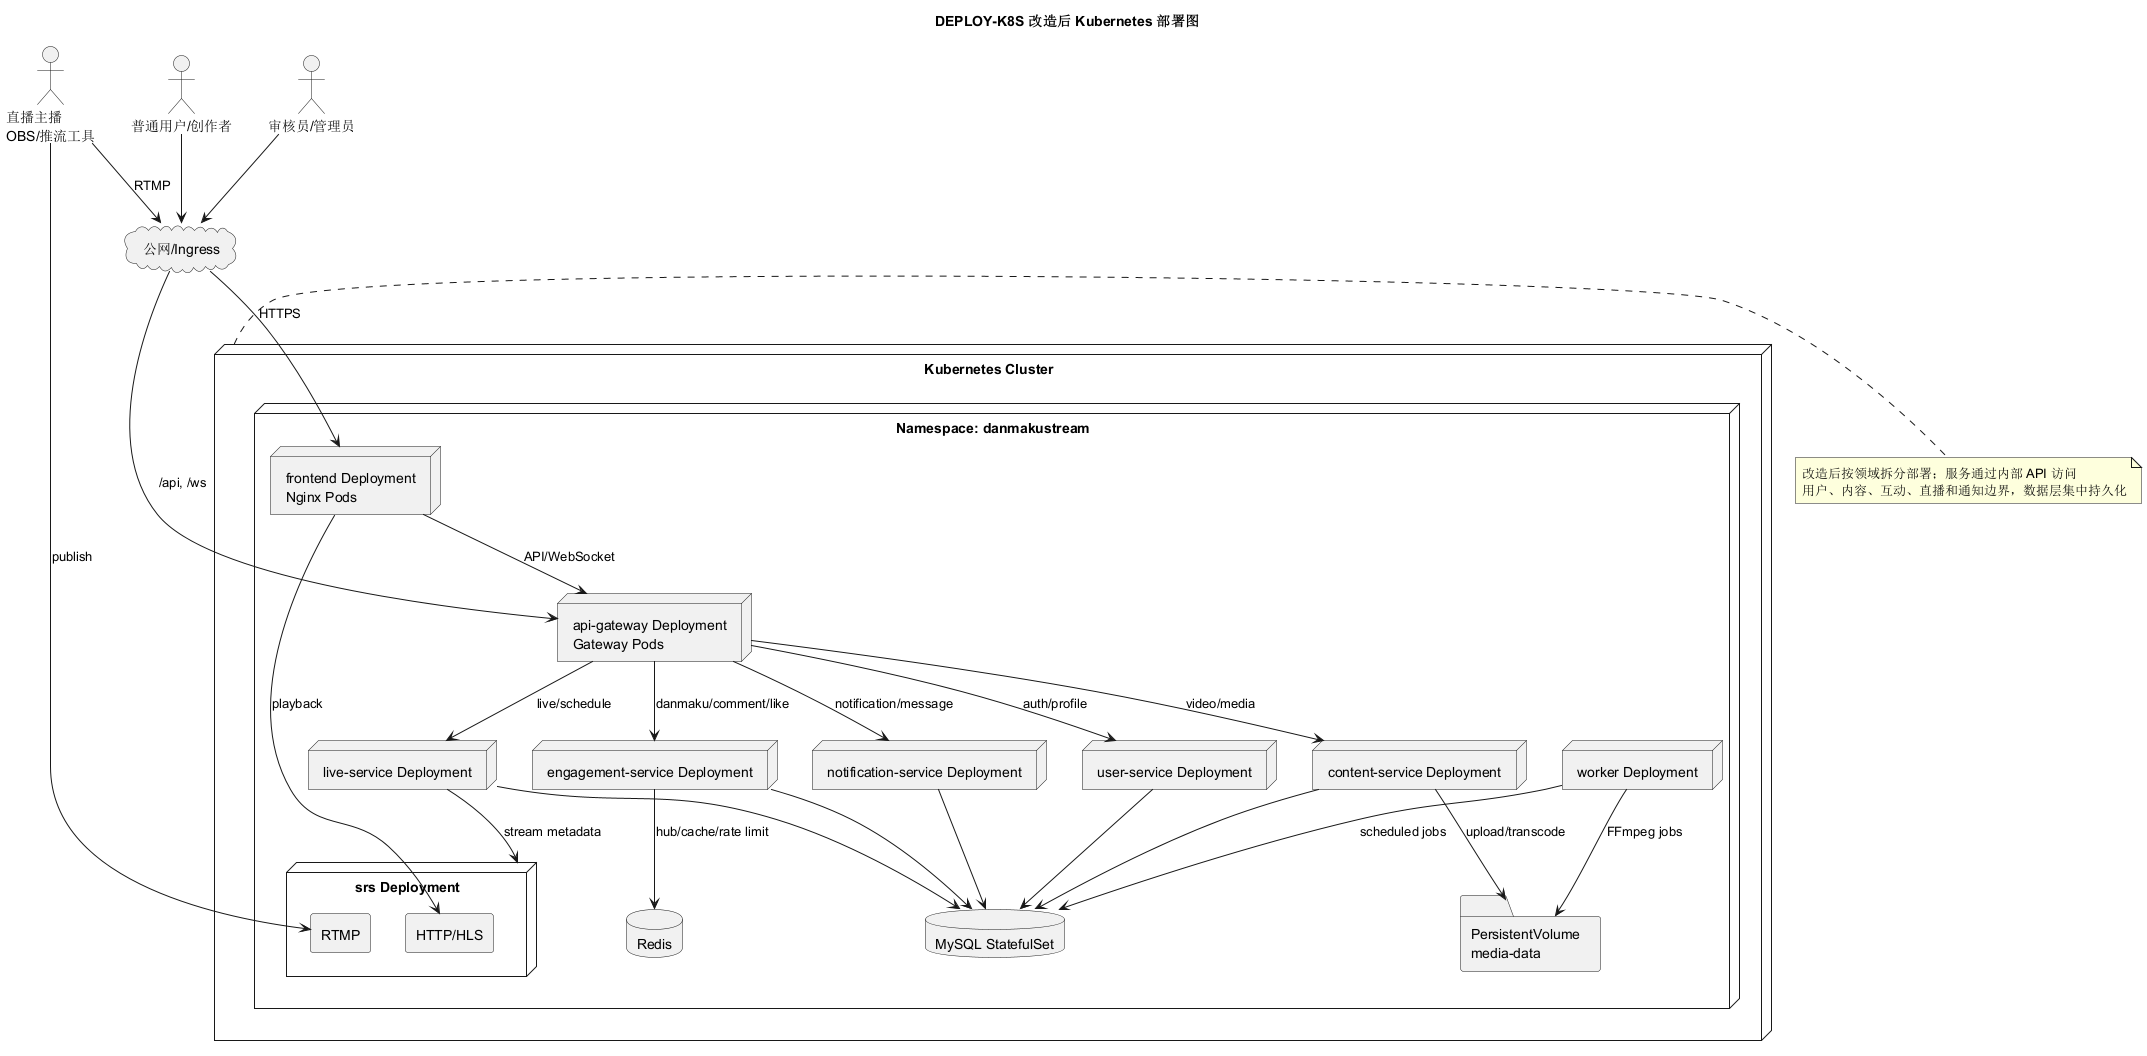

The diagram above was rendered by PlantUML. Its source (embedded in the PNG):
@startuml
title DEPLOY-K8S 改造后 Kubernetes 部署图
skinparam componentStyle rectangle
skinparam shadowing false
actor "普通用户/创作者" as User
actor "审核员/管理员" as Admin
actor "直播主播\nOBS/推流工具" as Streamer
cloud "公网/Ingress" as Ingress
node "Kubernetes Cluster" as Cluster {
  node "Namespace: danmakustream" as NS {
    node "frontend Deployment\nNginx Pods" as Frontend
    node "api-gateway Deployment\nGateway Pods" as Gateway
    node "user-service Deployment" as UserSvc
    node "content-service Deployment" as ContentSvc
    node "engagement-service Deployment" as EngagementSvc
    node "live-service Deployment" as LiveSvc
    node "notification-service Deployment" as NotifySvc
    node "worker Deployment" as Worker
    node "srs Deployment" as SRS {
      component "RTMP" as RTMP
      component "HTTP/HLS" as HLS
    }
    database "MySQL StatefulSet" as MySQL
    database "Redis" as Redis
    folder "PersistentVolume\nmedia-data" as Media
  }
}
User --> Ingress
Admin --> Ingress
Streamer --> Ingress : RTMP
Ingress --> Frontend : HTTPS
Ingress --> Gateway : /api, /ws
Frontend --> Gateway : API/WebSocket
Gateway --> UserSvc : auth/profile
Gateway --> ContentSvc : video/media
Gateway --> EngagementSvc : danmaku/comment/like
Gateway --> LiveSvc : live/schedule
Gateway --> NotifySvc : notification/message
Worker --> MySQL : scheduled jobs
ContentSvc --> MySQL
UserSvc --> MySQL
EngagementSvc --> MySQL
LiveSvc --> MySQL
NotifySvc --> MySQL
EngagementSvc --> Redis : hub/cache/rate limit
LiveSvc --> SRS : stream metadata
Streamer --> RTMP : publish
Frontend --> HLS : playback
ContentSvc --> Media : upload/transcode
Worker --> Media : FFmpeg jobs
note right of Cluster
改造后按领域拆分部署；服务通过内部 API 访问
用户、内容、互动、直播和通知边界，数据层集中持久化
end note
@enduml